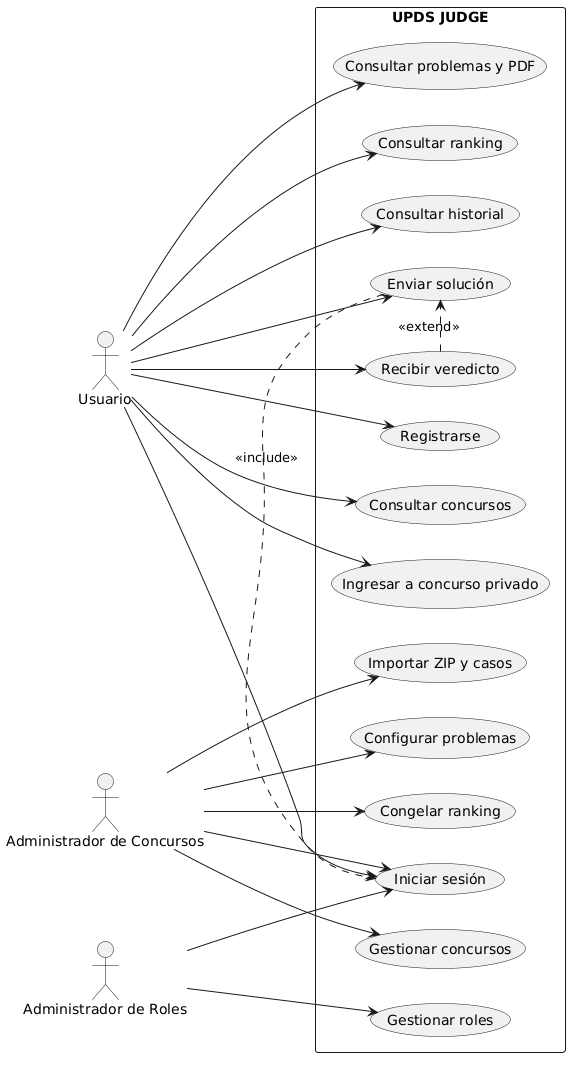

The diagram above was rendered by PlantUML. Its source (embedded in the PNG):
@startuml
left to right direction
actor Usuario
actor "Administrador de Concursos" as AC
actor "Administrador de Roles" as AR
rectangle "UPDS JUDGE" {
  usecase "Registrarse" as UC1
  usecase "Iniciar sesión" as UC2
  usecase "Consultar concursos" as UC3
  usecase "Ingresar a concurso privado" as UC4
  usecase "Consultar problemas y PDF" as UC5
  usecase "Enviar solución" as UC6
  usecase "Recibir veredicto" as UC7
  usecase "Consultar ranking" as UC8
  usecase "Consultar historial" as UC9
  usecase "Gestionar concursos" as UC10
  usecase "Importar ZIP y casos" as UC11
  usecase "Configurar problemas" as UC12
  usecase "Congelar ranking" as UC13
  usecase "Gestionar roles" as UC14
}
Usuario --> UC1
Usuario --> UC2
Usuario --> UC3
Usuario --> UC4
Usuario --> UC5
Usuario --> UC6
Usuario --> UC7
Usuario --> UC8
Usuario --> UC9
AC --> UC2
AC --> UC10
AC --> UC11
AC --> UC12
AC --> UC13
AR --> UC2
AR --> UC14
UC6 .> UC2 : <<include>>
UC7 .> UC6 : <<extend>>
@enduml